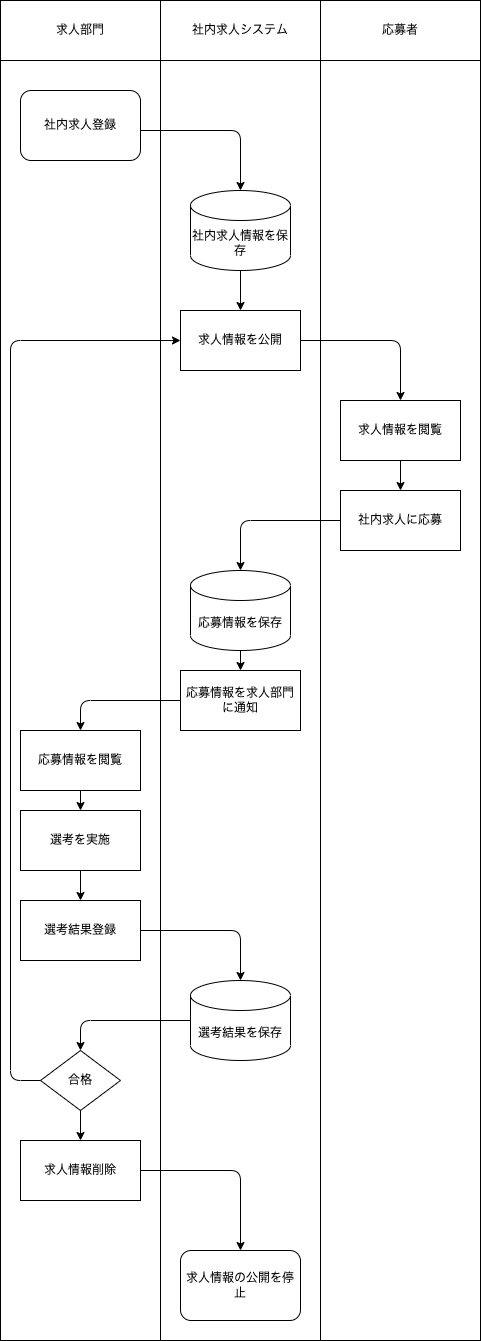

The diagram above was exported from draw.io. Its source (the exported page's mxGraphModel, read from the mxfile embedded in the PNG):
<mxGraphModel dx="605" dy="734" grid="1" gridSize="10" guides="1" tooltips="1" connect="1" arrows="1" fold="1" page="1" pageScale="1" pageWidth="827" pageHeight="1169" math="0" shadow="0">
  <root>
    <mxCell id="0" />
    <mxCell id="1" parent="0" />
    <mxCell id="3" value="求人部門" style="rounded=0;whiteSpace=wrap;html=1;" vertex="1" parent="1">
      <mxGeometry x="80" y="40" width="160" height="60" as="geometry" />
    </mxCell>
    <mxCell id="4" value="社内求人システム" style="rounded=0;whiteSpace=wrap;html=1;" vertex="1" parent="1">
      <mxGeometry x="240" y="40" width="160" height="60" as="geometry" />
    </mxCell>
    <mxCell id="5" value="応募者" style="rounded=0;whiteSpace=wrap;html=1;" vertex="1" parent="1">
      <mxGeometry x="400" y="40" width="160" height="60" as="geometry" />
    </mxCell>
    <mxCell id="7" value="" style="rounded=0;whiteSpace=wrap;html=1;" vertex="1" parent="1">
      <mxGeometry x="80" y="100" width="160" height="1280" as="geometry" />
    </mxCell>
    <mxCell id="8" value="" style="rounded=0;whiteSpace=wrap;html=1;" vertex="1" parent="1">
      <mxGeometry x="240" y="100" width="160" height="1280" as="geometry" />
    </mxCell>
    <mxCell id="9" value="" style="rounded=0;whiteSpace=wrap;html=1;" vertex="1" parent="1">
      <mxGeometry x="400" y="100" width="160" height="1280" as="geometry" />
    </mxCell>
    <mxCell id="11" value="社内求人登録" style="rounded=1;whiteSpace=wrap;html=1;" vertex="1" parent="1">
      <mxGeometry x="100" y="130" width="120" height="70" as="geometry" />
    </mxCell>
    <mxCell id="13" value="社内求人情報を保存" style="shape=cylinder3;whiteSpace=wrap;html=1;boundedLbl=1;backgroundOutline=1;size=15;" vertex="1" parent="1">
      <mxGeometry x="270" y="230" width="100" height="80" as="geometry" />
    </mxCell>
    <mxCell id="14" value="求人情報を公開" style="rounded=0;whiteSpace=wrap;html=1;" vertex="1" parent="1">
      <mxGeometry x="260" y="350" width="120" height="60" as="geometry" />
    </mxCell>
    <mxCell id="15" value="求人情報を閲覧" style="rounded=0;whiteSpace=wrap;html=1;" vertex="1" parent="1">
      <mxGeometry x="420" y="440" width="120" height="60" as="geometry" />
    </mxCell>
    <mxCell id="16" value="社内求人に応募" style="rounded=0;whiteSpace=wrap;html=1;" vertex="1" parent="1">
      <mxGeometry x="420" y="530" width="120" height="60" as="geometry" />
    </mxCell>
    <mxCell id="17" value="応募情報を保存" style="shape=cylinder3;whiteSpace=wrap;html=1;boundedLbl=1;backgroundOutline=1;size=15;" vertex="1" parent="1">
      <mxGeometry x="270" y="610" width="100" height="80" as="geometry" />
    </mxCell>
    <mxCell id="19" value="応募情報を求人部門に通知" style="rounded=0;whiteSpace=wrap;html=1;" vertex="1" parent="1">
      <mxGeometry x="260" y="710" width="120" height="60" as="geometry" />
    </mxCell>
    <mxCell id="20" value="応募情報を閲覧" style="rounded=0;whiteSpace=wrap;html=1;" vertex="1" parent="1">
      <mxGeometry x="100" y="770" width="120" height="60" as="geometry" />
    </mxCell>
    <mxCell id="22" value="選考を実施" style="rounded=0;whiteSpace=wrap;html=1;" vertex="1" parent="1">
      <mxGeometry x="100" y="850" width="120" height="60" as="geometry" />
    </mxCell>
    <mxCell id="28" value="求人情報の公開を停止" style="rounded=1;whiteSpace=wrap;html=1;" vertex="1" parent="1">
      <mxGeometry x="260" y="1290" width="120" height="70" as="geometry" />
    </mxCell>
    <mxCell id="29" value="" style="endArrow=classic;html=1;" edge="1" parent="1">
      <mxGeometry width="50" height="50" relative="1" as="geometry">
        <mxPoint x="220" y="170" as="sourcePoint" />
        <mxPoint x="320" y="230" as="targetPoint" />
        <Array as="points">
          <mxPoint x="320" y="170" />
        </Array>
      </mxGeometry>
    </mxCell>
    <mxCell id="30" value="" style="endArrow=classic;html=1;" edge="1" parent="1" target="14">
      <mxGeometry width="50" height="50" relative="1" as="geometry">
        <mxPoint x="320" y="310" as="sourcePoint" />
        <mxPoint x="370" y="260" as="targetPoint" />
      </mxGeometry>
    </mxCell>
    <mxCell id="31" value="" style="endArrow=classic;html=1;" edge="1" parent="1">
      <mxGeometry width="50" height="50" relative="1" as="geometry">
        <mxPoint x="380" y="380" as="sourcePoint" />
        <mxPoint x="480" y="440" as="targetPoint" />
        <Array as="points">
          <mxPoint x="480" y="380" />
        </Array>
      </mxGeometry>
    </mxCell>
    <mxCell id="32" value="" style="endArrow=classic;html=1;exitX=0.5;exitY=1;exitDx=0;exitDy=0;entryX=0.5;entryY=0;entryDx=0;entryDy=0;" edge="1" parent="1" source="15" target="16">
      <mxGeometry width="50" height="50" relative="1" as="geometry">
        <mxPoint x="330" y="320" as="sourcePoint" />
        <mxPoint x="330" y="360" as="targetPoint" />
      </mxGeometry>
    </mxCell>
    <mxCell id="33" value="" style="endArrow=classic;html=1;exitX=0;exitY=0.5;exitDx=0;exitDy=0;entryX=0.5;entryY=0;entryDx=0;entryDy=0;entryPerimeter=0;" edge="1" parent="1" source="16" target="17">
      <mxGeometry width="50" height="50" relative="1" as="geometry">
        <mxPoint x="390" y="730" as="sourcePoint" />
        <mxPoint x="440" y="680" as="targetPoint" />
        <Array as="points">
          <mxPoint x="320" y="560" />
        </Array>
      </mxGeometry>
    </mxCell>
    <mxCell id="34" value="" style="endArrow=classic;html=1;exitX=0.5;exitY=1;exitDx=0;exitDy=0;entryX=0.5;entryY=0;entryDx=0;entryDy=0;exitPerimeter=0;" edge="1" parent="1" source="17" target="19">
      <mxGeometry width="50" height="50" relative="1" as="geometry">
        <mxPoint x="490" y="510" as="sourcePoint" />
        <mxPoint x="490" y="540" as="targetPoint" />
      </mxGeometry>
    </mxCell>
    <mxCell id="35" value="" style="endArrow=classic;html=1;exitX=0;exitY=0.5;exitDx=0;exitDy=0;" edge="1" parent="1" source="19">
      <mxGeometry width="50" height="50" relative="1" as="geometry">
        <mxPoint x="260" y="760" as="sourcePoint" />
        <mxPoint x="160" y="770" as="targetPoint" />
        <Array as="points">
          <mxPoint x="160" y="740" />
          <mxPoint x="160" y="770" />
        </Array>
      </mxGeometry>
    </mxCell>
    <mxCell id="36" value="" style="endArrow=classic;html=1;exitX=0.5;exitY=1;exitDx=0;exitDy=0;entryX=0.5;entryY=0;entryDx=0;entryDy=0;" edge="1" parent="1" source="20" target="22">
      <mxGeometry width="50" height="50" relative="1" as="geometry">
        <mxPoint x="330" y="730" as="sourcePoint" />
        <mxPoint x="330" y="750" as="targetPoint" />
      </mxGeometry>
    </mxCell>
    <mxCell id="37" value="" style="endArrow=classic;html=1;exitX=0.5;exitY=1;exitDx=0;exitDy=0;entryX=0.5;entryY=0;entryDx=0;entryDy=0;" edge="1" parent="1" source="22" target="47">
      <mxGeometry width="50" height="50" relative="1" as="geometry">
        <mxPoint x="170" y="910" as="sourcePoint" />
        <mxPoint x="160" y="1010" as="targetPoint" />
      </mxGeometry>
    </mxCell>
    <mxCell id="41" value="合格" style="rhombus;whiteSpace=wrap;html=1;" vertex="1" parent="1">
      <mxGeometry x="120" y="1090" width="80" height="60" as="geometry" />
    </mxCell>
    <mxCell id="42" value="" style="endArrow=classic;html=1;exitX=0;exitY=0.5;exitDx=0;exitDy=0;entryX=0;entryY=0.5;entryDx=0;entryDy=0;" edge="1" parent="1" source="41" target="14">
      <mxGeometry width="50" height="50" relative="1" as="geometry">
        <mxPoint x="170" y="1000" as="sourcePoint" />
        <mxPoint x="170" y="1020" as="targetPoint" />
        <Array as="points">
          <mxPoint x="90" y="1120" />
          <mxPoint x="90" y="380" />
        </Array>
      </mxGeometry>
    </mxCell>
    <mxCell id="43" value="求人情報削除" style="rounded=0;whiteSpace=wrap;html=1;" vertex="1" parent="1">
      <mxGeometry x="100" y="1180" width="120" height="60" as="geometry" />
    </mxCell>
    <mxCell id="44" value="" style="endArrow=classic;html=1;exitX=0.5;exitY=1;exitDx=0;exitDy=0;" edge="1" parent="1" source="41" target="43">
      <mxGeometry width="50" height="50" relative="1" as="geometry">
        <mxPoint x="170" y="1000" as="sourcePoint" />
        <mxPoint x="170" y="1020" as="targetPoint" />
      </mxGeometry>
    </mxCell>
    <mxCell id="46" value="選考結果を保存" style="shape=cylinder3;whiteSpace=wrap;html=1;boundedLbl=1;backgroundOutline=1;size=15;" vertex="1" parent="1">
      <mxGeometry x="270" y="1020" width="100" height="80" as="geometry" />
    </mxCell>
    <mxCell id="47" value="選考結果登録" style="rounded=0;whiteSpace=wrap;html=1;" vertex="1" parent="1">
      <mxGeometry x="100" y="940" width="120" height="60" as="geometry" />
    </mxCell>
    <mxCell id="48" value="" style="endArrow=classic;html=1;exitX=1;exitY=0.5;exitDx=0;exitDy=0;entryX=0.5;entryY=0;entryDx=0;entryDy=0;entryPerimeter=0;" edge="1" parent="1" source="47" target="46">
      <mxGeometry width="50" height="50" relative="1" as="geometry">
        <mxPoint x="170" y="920" as="sourcePoint" />
        <mxPoint x="170" y="950" as="targetPoint" />
        <Array as="points">
          <mxPoint x="320" y="970" />
        </Array>
      </mxGeometry>
    </mxCell>
    <mxCell id="50" value="" style="endArrow=classic;html=1;exitX=0;exitY=0.5;exitDx=0;exitDy=0;entryX=0.5;entryY=0;entryDx=0;entryDy=0;exitPerimeter=0;" edge="1" parent="1" source="46" target="41">
      <mxGeometry width="50" height="50" relative="1" as="geometry">
        <mxPoint x="170" y="920" as="sourcePoint" />
        <mxPoint x="170" y="950" as="targetPoint" />
        <Array as="points">
          <mxPoint x="160" y="1060" />
        </Array>
      </mxGeometry>
    </mxCell>
    <mxCell id="51" value="" style="endArrow=classic;html=1;exitX=1;exitY=0.5;exitDx=0;exitDy=0;entryX=0.5;entryY=0;entryDx=0;entryDy=0;" edge="1" parent="1" source="43" target="28">
      <mxGeometry width="50" height="50" relative="1" as="geometry">
        <mxPoint x="170" y="1160" as="sourcePoint" />
        <mxPoint x="170" y="1190" as="targetPoint" />
        <Array as="points">
          <mxPoint x="320" y="1210" />
        </Array>
      </mxGeometry>
    </mxCell>
  </root>
</mxGraphModel>